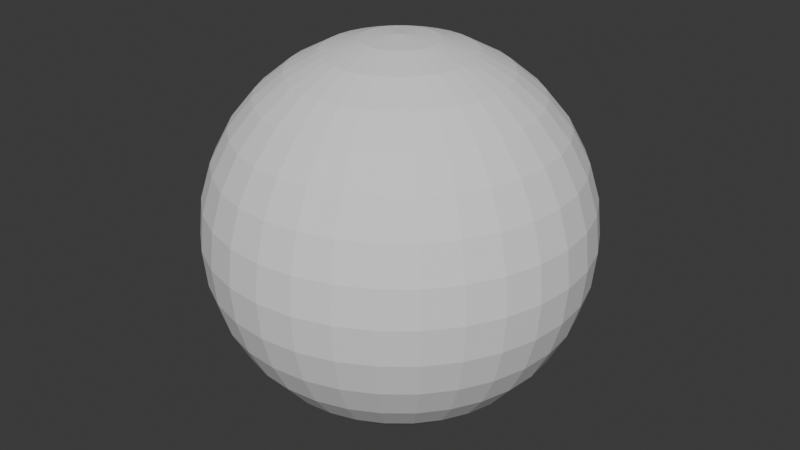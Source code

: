 # Source: sphere.blend  (saved by Blender 5.1.30; exported with 4.5.12 LTS)
import bpy
from mathutils import Matrix  # noqa: F401  (used for matrix-valued properties, if any)

bpy.ops.wm.read_factory_settings(use_empty=True)
scene = bpy.context.scene
scene.name = 'Scene'

# ---- collections
col_collection = bpy.data.collections.new('Collection'); scene.collection.children.link(col_collection)

# ---- world
world_world = bpy.data.worlds.new('World'); scene.world = world_world
world_world.use_nodes = True; world_world.node_tree.nodes.clear()
_N = world_world.node_tree.nodes; _L = world_world.node_tree.links
n0 = _N.new('ShaderNodeOutputWorld'); n0.name = 'World Output'; n0.location = (200, 100)
n1 = _N.new('ShaderNodeBackground'); n1.name = 'Background'; n1.location = (-200, 100)
n1.inputs[0].default_value = (0.05088, 0.05088, 0.05088, 1.0)
_L.new(n1.outputs[0], n0.inputs[0])
n0.is_active_output = True
world_world.color = (0.05088, 0.05088, 0.05088)
world_world.sun_shadow_jitter_overblur = 0.0

# ---- meshes
me_sphere = bpy.data.meshes.new('Sphere')
me_sphere.from_pydata([(0.0, 0.0, 1.0), (0.0, 0.5556, 0.8315), (0.0, 0.8315, 0.5556), (0.0, 0.9808, 0.1951), (0.0, 1.0, 0.0), (0.0, 0.9808, -0.1951), (0.0, 0.8315, -0.5556), (0.0, 0.0, -1.0), (0.03806, 0.1913, 0.9808), (0.07466, 0.3753, 0.9239), (0.1084, 0.5449, 0.8315), (0.1379, 0.6935, 0.7071), (0.1622, 0.8155, 0.5556), (0.1802, 0.9061, 0.3827), (0.1913, 0.9619, 0.1951), (0.1951, 0.9808, 0.0), (0.1913, 0.9619, -0.1951), (0.1802, 0.9061, -0.3827), (0.1622, 0.8155, -0.5556), (0.1379, 0.6935, -0.7071), (0.1084, 0.5449, -0.8315), (0.07466, 0.3753, -0.9239), (0.03806, 0.1913, -0.9808), (0.07466, 0.1802, 0.9808), (0.1464, 0.3536, 0.9239), (0.2126, 0.5133, 0.8315), (0.2706, 0.6533, 0.7071), (0.3182, 0.7682, 0.5556), (0.3536, 0.8536, 0.3827), (0.3753, 0.9061, 0.1951), (0.3827, 0.9239, 0.0), (0.3753, 0.9061, -0.1951), (0.3536, 0.8536, -0.3827), (0.3182, 0.7682, -0.5556), (0.2706, 0.6533, -0.7071), (0.2126, 0.5133, -0.8315), (0.1464, 0.3536, -0.9239), (0.07466, 0.1802, -0.9808), (0.1084, 0.1622, 0.9808), (0.2126, 0.3182, 0.9239), (0.3087, 0.4619, 0.8315), (0.3928, 0.5879, 0.7071), (0.4619, 0.6913, 0.5556), (0.5133, 0.7682, 0.3827), (0.5449, 0.8155, 0.1951), (0.5556, 0.8315, 0.0), (0.5449, 0.8155, -0.1951), (0.5133, 0.7682, -0.3827), (0.4619, 0.6913, -0.5556), (0.3928, 0.5879, -0.7071), (0.3087, 0.4619, -0.8315), (0.2126, 0.3182, -0.9239), (0.1084, 0.1622, -0.9808), (0.1379, 0.1379, 0.9808), (0.2706, 0.2706, 0.9239), (0.3928, 0.3928, 0.8315), (0.5, 0.5, 0.7071), (0.5879, 0.5879, 0.5556), (0.6533, 0.6533, 0.3827), (0.6935, 0.6935, 0.1951), (0.7071, 0.7071, 0.0), (0.6935, 0.6935, -0.1951), (0.6533, 0.6533, -0.3827), (0.5879, 0.5879, -0.5556), (0.5, 0.5, -0.7071), (0.3928, 0.3928, -0.8315), (0.2706, 0.2706, -0.9239), (0.1379, 0.1379, -0.9808), (0.1622, 0.1084, 0.9808), (0.3182, 0.2126, 0.9239), (0.4619, 0.3087, 0.8315), (0.5879, 0.3928, 0.7071), (0.6913, 0.4619, 0.5556), (0.7682, 0.5133, 0.3827), (0.8155, 0.5449, 0.1951), (0.8315, 0.5556, 0.0), (0.8155, 0.5449, -0.1951), (0.7682, 0.5133, -0.3827), (0.6913, 0.4619, -0.5556), (0.5879, 0.3928, -0.7071), (0.4619, 0.3087, -0.8315), (0.3182, 0.2126, -0.9239), (0.1622, 0.1084, -0.9808), (0.1802, 0.07466, 0.9808), (0.3536, 0.1464, 0.9239), (0.5133, 0.2126, 0.8315), (0.6533, 0.2706, 0.7071), (0.7682, 0.3182, 0.5556), (0.8536, 0.3536, 0.3827), (0.9061, 0.3753, 0.1951), (0.9239, 0.3827, 0.0), (0.9061, 0.3753, -0.1951), (0.8536, 0.3536, -0.3827), (0.7682, 0.3182, -0.5556), (0.6533, 0.2706, -0.7071), (0.5133, 0.2126, -0.8315), (0.3536, 0.1464, -0.9239), (0.1802, 0.07466, -0.9808), (0.1913, 0.03806, 0.9808), (0.3753, 0.07466, 0.9239), (0.5449, 0.1084, 0.8315), (0.6935, 0.1379, 0.7071), (0.8155, 0.1622, 0.5556), (0.9061, 0.1802, 0.3827), (0.9619, 0.1913, 0.1951), (0.9808, 0.1951, 0.0), (0.9619, 0.1913, -0.1951), (0.9061, 0.1802, -0.3827), (0.8155, 0.1622, -0.5556), (0.6935, 0.1379, -0.7071), (0.5449, 0.1084, -0.8315), (0.3753, 0.07466, -0.9239), (0.1913, 0.03806, -0.9808), (0.1951, -1.118e-08, 0.9808), (0.3827, -2.235e-08, 0.9239), (0.5556, -5.215e-08, 0.8315), (0.7071, 1.49e-08, 0.7071), (0.8315, -8.941e-08, 0.5556), (0.9239, 4.47e-08, 0.3827), (0.9808, -8.941e-08, 0.1951), (1.0, -1.639e-07, 0.0), (0.9808, -8.941e-08, -0.1951), (0.9239, 4.47e-08, -0.3827), (0.8315, -8.941e-08, -0.5556), (0.7071, 1.49e-08, -0.7071), (0.5556, -5.215e-08, -0.8315), (0.3827, -2.235e-08, -0.9239), (0.1951, -1.118e-08, -0.9808), (0.1913, -0.03806, 0.9808), (0.3753, -0.07466, 0.9239), (0.5449, -0.1084, 0.8315), (0.6935, -0.1379, 0.7071), (0.8155, -0.1622, 0.5556), (0.9061, -0.1802, 0.3827), (0.9619, -0.1913, 0.1951), (0.9808, -0.1951, 0.0), (0.9619, -0.1913, -0.1951), (0.9061, -0.1802, -0.3827), (0.8155, -0.1622, -0.5556), (0.6935, -0.1379, -0.7071), (0.5449, -0.1084, -0.8315), (0.3753, -0.07466, -0.9239), (0.1913, -0.03806, -0.9808), (0.1802, -0.07466, 0.9808), (0.3536, -0.1464, 0.9239), (0.5133, -0.2126, 0.8315), (0.6533, -0.2706, 0.7071), (0.7682, -0.3182, 0.5556), (0.8536, -0.3536, 0.3827), (0.9061, -0.3753, 0.1951), (0.9239, -0.3827, 0.0), (0.9061, -0.3753, -0.1951), (0.8536, -0.3536, -0.3827), (0.7682, -0.3182, -0.5556), (0.6533, -0.2706, -0.7071), (0.5133, -0.2126, -0.8315), (0.3536, -0.1464, -0.9239), (0.1802, -0.07466, -0.9808), (0.1622, -0.1084, 0.9808), (0.3182, -0.2126, 0.9239), (0.4619, -0.3087, 0.8315), (0.5879, -0.3928, 0.7071), (0.6913, -0.4619, 0.5556), (0.7682, -0.5133, 0.3827), (0.8155, -0.5449, 0.1951), (0.8315, -0.5556, 0.0), (0.8155, -0.5449, -0.1951), (0.7682, -0.5133, -0.3827), (0.6913, -0.4619, -0.5556), (0.5879, -0.3928, -0.7071), (0.4619, -0.3087, -0.8315), (0.3182, -0.2126, -0.9239), (0.1622, -0.1084, -0.9808), (0.1379, -0.1379, 0.9808), (0.2706, -0.2706, 0.9239), (0.3928, -0.3928, 0.8315), (0.5, -0.5, 0.7071), (0.5879, -0.5879, 0.5556), (0.6533, -0.6533, 0.3827), (0.6935, -0.6935, 0.1951), (0.7071, -0.7071, 0.0), (0.6935, -0.6935, -0.1951), (0.6533, -0.6533, -0.3827), (0.5879, -0.5879, -0.5556), (0.5, -0.5, -0.7071), (0.3928, -0.3928, -0.8315), (0.2706, -0.2706, -0.9239), (0.1379, -0.1379, -0.9808), (0.1084, -0.1622, 0.9808), (0.2126, -0.3182, 0.9239), (0.3087, -0.4619, 0.8315), (0.3928, -0.5879, 0.7071), (0.4619, -0.6913, 0.5556), (0.5133, -0.7682, 0.3827), (0.5449, -0.8155, 0.1951), (0.5556, -0.8315, 0.0), (0.5449, -0.8155, -0.1951), (0.5133, -0.7682, -0.3827), (0.4619, -0.6913, -0.5556), (0.3928, -0.5879, -0.7071), (0.3087, -0.4619, -0.8315), (0.2126, -0.3182, -0.9239), (0.1084, -0.1622, -0.9808), (0.07466, -0.1802, 0.9808), (0.1464, -0.3536, 0.9239), (0.2126, -0.5133, 0.8315), (0.2706, -0.6533, 0.7071), (0.3182, -0.7682, 0.5556), (0.3536, -0.8536, 0.3827), (0.3753, -0.9061, 0.1951), (0.3827, -0.9239, 0.0), (0.3753, -0.9061, -0.1951), (0.3536, -0.8536, -0.3827), (0.3182, -0.7682, -0.5556), (0.2706, -0.6533, -0.7071), (0.2126, -0.5133, -0.8315), (0.1464, -0.3536, -0.9239), (0.07466, -0.1802, -0.9808), (0.03806, -0.1913, 0.9808), (0.07466, -0.3753, 0.9239), (0.1084, -0.5449, 0.8315), (0.1379, -0.6935, 0.7071), (0.1622, -0.8155, 0.5556), (0.1802, -0.9061, 0.3827), (0.1913, -0.9619, 0.1951), (0.1951, -0.9808, 0.0), (0.1913, -0.9619, -0.1951), (0.1802, -0.9061, -0.3827), (0.1622, -0.8155, -0.5556), (0.1379, -0.6935, -0.7071), (0.1084, -0.5449, -0.8315), (0.07466, -0.3753, -0.9239), (0.03806, -0.1913, -0.9808), (-7.451e-09, -0.1951, 0.9808), (-5.215e-08, -0.3827, 0.9239), (-9.686e-08, -0.5556, 0.8315), (-1.49e-08, -0.7071, 0.7071), (-1.043e-07, -0.8315, 0.5556), (2.98e-08, -0.9239, 0.3827), (-1.341e-07, -0.9808, 0.1951), (-3.278e-07, -1.0, 0.0), (-1.341e-07, -0.9808, -0.1951), (2.98e-08, -0.9239, -0.3827), (-1.043e-07, -0.8315, -0.5556), (-1.49e-08, -0.7071, -0.7071), (-9.686e-08, -0.5556, -0.8315), (-5.215e-08, -0.3827, -0.9239), (-7.451e-09, -0.1951, -0.9808), (-0.03806, -0.1913, 0.9808), (-0.07466, -0.3753, 0.9239), (-0.1084, -0.5449, 0.8315), (-0.1379, -0.6935, 0.7071), (-0.1622, -0.8155, 0.5556), (-0.1802, -0.9061, 0.3827), (-0.1913, -0.9619, 0.1951), (-0.1951, -0.9808, 0.0), (-0.1913, -0.9619, -0.1951), (-0.1802, -0.9061, -0.3827), (-0.1622, -0.8155, -0.5556), (-0.1379, -0.6935, -0.7071), (-0.1084, -0.5449, -0.8315), (-0.07466, -0.3753, -0.9239), (-0.03806, -0.1913, -0.9808), (-0.07466, -0.1802, 0.9808), (-0.1464, -0.3536, 0.9239), (-0.2126, -0.5133, 0.8315), (-0.2706, -0.6533, 0.7071), (-0.3182, -0.7682, 0.5556), (-0.3536, -0.8536, 0.3827), (-0.3753, -0.9061, 0.1951), (-0.3827, -0.9239, 0.0), (-0.3753, -0.9061, -0.1951), (-0.3536, -0.8536, -0.3827), (-0.3182, -0.7682, -0.5556), (-0.2706, -0.6533, -0.7071), (-0.2126, -0.5133, -0.8315), (-0.1464, -0.3536, -0.9239), (-0.07466, -0.1802, -0.9808), (-0.1084, -0.1622, 0.9808), (-0.2126, -0.3182, 0.9239), (-0.3087, -0.4619, 0.8315), (-0.3928, -0.5879, 0.7071), (-0.4619, -0.6913, 0.5556), (-0.5133, -0.7682, 0.3827), (-0.5449, -0.8155, 0.1951), (-0.5556, -0.8315, 0.0), (-0.5449, -0.8155, -0.1951), (-0.5133, -0.7682, -0.3827), (-0.4619, -0.6913, -0.5556), (-0.3928, -0.5879, -0.7071), (-0.3087, -0.4619, -0.8315), (-0.2126, -0.3182, -0.9239), (-0.1084, -0.1622, -0.9808), (-0.1379, -0.1379, 0.9808), (-0.2706, -0.2706, 0.9239), (-0.3928, -0.3928, 0.8315), (-0.5, -0.5, 0.7071), (-0.5879, -0.5879, 0.5556), (-0.6533, -0.6533, 0.3827), (-0.6935, -0.6935, 0.1951), (-0.7071, -0.7071, 0.0), (-0.6935, -0.6935, -0.1951), (-0.6533, -0.6533, -0.3827), (-0.5879, -0.5879, -0.5556), (-0.5, -0.5, -0.7071), (-0.3928, -0.3928, -0.8315), (-0.2706, -0.2706, -0.9239), (-0.1379, -0.1379, -0.9808), (-0.1622, -0.1084, 0.9808), (-0.3182, -0.2126, 0.9239), (-0.4619, -0.3087, 0.8315), (-0.5879, -0.3928, 0.7071), (-0.6913, -0.4619, 0.5556), (-0.7682, -0.5133, 0.3827), (-0.8155, -0.5449, 0.1951), (-0.8315, -0.5556, 0.0), (-0.8155, -0.5449, -0.1951), (-0.7682, -0.5133, -0.3827), (-0.6913, -0.4619, -0.5556), (-0.5879, -0.3928, -0.7071), (-0.4619, -0.3087, -0.8315), (-0.3182, -0.2126, -0.9239), (-0.1622, -0.1084, -0.9808), (-0.1802, -0.07466, 0.9808), (-0.3536, -0.1464, 0.9239), (-0.5133, -0.2126, 0.8315), (-0.6533, -0.2706, 0.7071), (-0.7682, -0.3182, 0.5556), (-0.8536, -0.3536, 0.3827), (-0.9061, -0.3753, 0.1951), (-0.9239, -0.3827, 0.0), (-0.9061, -0.3753, -0.1951), (-0.8536, -0.3536, -0.3827), (-0.7682, -0.3182, -0.5556), (-0.6533, -0.2706, -0.7071), (-0.5133, -0.2126, -0.8315), (-0.3536, -0.1464, -0.9239), (-0.1802, -0.07466, -0.9808), (-0.1913, -0.03806, 0.9808), (-0.3753, -0.07466, 0.9239), (-0.5449, -0.1084, 0.8315), (-0.6935, -0.1379, 0.7071), (-0.8155, -0.1622, 0.5556), (-0.9061, -0.1802, 0.3827), (-0.9619, -0.1913, 0.1951), (-0.9808, -0.1951, 0.0), (-0.9619, -0.1913, -0.1951), (-0.9061, -0.1802, -0.3827), (-0.8155, -0.1622, -0.5556), (-0.6935, -0.1379, -0.7071), (-0.5449, -0.1084, -0.8315), (-0.3753, -0.07466, -0.9239), (-0.1913, -0.03806, -0.9808), (-0.1951, 1.863e-08, 0.9808), (-0.3827, 5.215e-08, 0.9239), (-0.5556, 1.49e-07, 0.8315), (-0.7071, 2.98e-08, 0.7071), (-0.8315, 1.639e-07, 0.5556), (-0.9239, 1.49e-08, 0.3827), (-0.9808, 2.682e-07, 0.1951), (-1.0, 4.47e-07, 0.0), (-0.9808, 2.682e-07, -0.1951), (-0.9239, 1.49e-08, -0.3827), (-0.8315, 1.639e-07, -0.5556), (-0.7071, 2.98e-08, -0.7071), (-0.5556, 1.49e-07, -0.8315), (-0.3827, 5.215e-08, -0.9239), (-0.1951, 1.863e-08, -0.9808), (-0.1913, 0.03806, 0.9808), (-0.3753, 0.07466, 0.9239), (-0.5449, 0.1084, 0.8315), (-0.6935, 0.1379, 0.7071), (-0.8155, 0.1622, 0.5556), (-0.9061, 0.1802, 0.3827), (-0.9619, 0.1913, 0.1951), (-0.9808, 0.1951, 0.0), (-0.9619, 0.1913, -0.1951), (-0.9061, 0.1802, -0.3827), (-0.8155, 0.1622, -0.5556), (-0.6935, 0.1379, -0.7071), (-0.5449, 0.1084, -0.8315), (-0.3753, 0.07466, -0.9239), (-0.1913, 0.03806, -0.9808), (-0.1802, 0.07466, 0.9808), (-0.3536, 0.1464, 0.9239), (-0.5133, 0.2126, 0.8315), (-0.6533, 0.2706, 0.7071), (-0.7682, 0.3182, 0.5556), (-0.8536, 0.3536, 0.3827), (-0.9061, 0.3753, 0.1951), (-0.9239, 0.3827, 0.0), (-0.9061, 0.3753, -0.1951), (-0.8536, 0.3536, -0.3827), (-0.7682, 0.3182, -0.5556), (-0.6533, 0.2706, -0.7071), (-0.5133, 0.2126, -0.8315), (-0.3536, 0.1464, -0.9239), (-0.1802, 0.07466, -0.9808), (-0.1622, 0.1084, 0.9808), (-0.3182, 0.2126, 0.9239), (-0.4619, 0.3087, 0.8315), (-0.5879, 0.3928, 0.7071), (-0.6913, 0.4619, 0.5556), (-0.7682, 0.5133, 0.3827), (-0.8155, 0.5449, 0.1951), (-0.8315, 0.5556, 0.0), (-0.8155, 0.5449, -0.1951), (-0.7682, 0.5133, -0.3827), (-0.6913, 0.4619, -0.5556), (-0.5879, 0.3928, -0.7071), (-0.4619, 0.3087, -0.8315), (-0.3182, 0.2126, -0.9239), (-0.1622, 0.1084, -0.9808), (-0.1379, 0.1379, 0.9808), (-0.2706, 0.2706, 0.9239), (-0.3928, 0.3928, 0.8315), (-0.5, 0.5, 0.7071), (-0.5879, 0.5879, 0.5556), (-0.6533, 0.6533, 0.3827), (-0.6935, 0.6935, 0.1951), (-0.7071, 0.7071, 0.0), (-0.6935, 0.6935, -0.1951), (-0.6533, 0.6533, -0.3827), (-0.5879, 0.5879, -0.5556), (-0.5, 0.5, -0.7071), (-0.3928, 0.3928, -0.8315), (-0.2706, 0.2706, -0.9239), (-0.1379, 0.1379, -0.9808), (-0.1084, 0.1622, 0.9808), (-0.2126, 0.3182, 0.9239), (-0.3087, 0.4619, 0.8315), (-0.3928, 0.5879, 0.7071), (-0.4619, 0.6913, 0.5556), (-0.5133, 0.7682, 0.3827), (-0.5449, 0.8155, 0.1951), (-0.5556, 0.8315, 0.0), (-0.5449, 0.8155, -0.1951), (-0.5133, 0.7682, -0.3827), (-0.4619, 0.6913, -0.5556), (-0.3928, 0.5879, -0.7071), (-0.3087, 0.4619, -0.8315), (-0.2126, 0.3182, -0.9239), (-0.1084, 0.1622, -0.9808), (-0.07466, 0.1802, 0.9808), (-0.1464, 0.3536, 0.9239), (-0.2126, 0.5133, 0.8315), (-0.2706, 0.6533, 0.7071), (-0.3182, 0.7682, 0.5556), (-0.3536, 0.8536, 0.3827), (-0.3753, 0.9061, 0.1951), (-0.3827, 0.9239, 0.0), (-0.3753, 0.9061, -0.1951), (-0.3536, 0.8536, -0.3827), (-0.3182, 0.7682, -0.5556), (-0.2706, 0.6533, -0.7071), (-0.2126, 0.5133, -0.8315), (-0.1464, 0.3536, -0.9239), (-0.07466, 0.1802, -0.9808), (-0.03806, 0.1913, 0.9808), (-0.07466, 0.3753, 0.9239), (-0.1084, 0.5449, 0.8315), (-0.1379, 0.6935, 0.7071), (-0.1622, 0.8155, 0.5556), (-0.1802, 0.9061, 0.3827), (-0.1913, 0.9619, 0.1951), (-0.1951, 0.9808, 0.0), (-0.1913, 0.9619, -0.1951), (-0.1802, 0.9061, -0.3827), (-0.1622, 0.8155, -0.5556), (-0.1379, 0.6935, -0.7071), (-0.1084, 0.5449, -0.8315), (-0.07466, 0.3753, -0.9239), (-0.03806, 0.1913, -0.9808), (1.49e-08, 0.1951, 0.9808), (6.706e-08, 0.3827, 0.9239), (8.941e-08, 0.7071, 0.7071), (5.96e-08, 0.9239, 0.3827), (5.96e-08, 0.9239, -0.3827), (8.941e-08, 0.7071, -0.7071), (2.161e-07, 0.5556, -0.8315), (6.706e-08, 0.3827, -0.9239), (1.49e-08, 0.1951, -0.9808)], [], [(5, 4, 15, 16), (474, 473, 8, 9), (477, 5, 16, 17), (1, 474, 9, 10), (6, 477, 17, 18), (475, 1, 10, 11), (478, 6, 18, 19), (2, 475, 11, 12), (479, 478, 19, 20), (476, 2, 12, 13), (480, 479, 20, 21), (3, 476, 13, 14), (481, 480, 21, 22), (4, 3, 14, 15), (473, 0, 8), (7, 481, 22), (15, 14, 29, 30), (8, 0, 23), (7, 22, 37), (16, 15, 30, 31), (9, 8, 23, 24), (17, 16, 31, 32), (10, 9, 24, 25), (18, 17, 32, 33), (11, 10, 25, 26), (19, 18, 33, 34), (12, 11, 26, 27), (20, 19, 34, 35), (13, 12, 27, 28), (21, 20, 35, 36), (14, 13, 28, 29), (22, 21, 36, 37), (34, 33, 48, 49), (27, 26, 41, 42), (35, 34, 49, 50), (28, 27, 42, 43), (36, 35, 50, 51), (29, 28, 43, 44), (37, 36, 51, 52), (30, 29, 44, 45), (23, 0, 38), (7, 37, 52), (31, 30, 45, 46), (24, 23, 38, 39), (32, 31, 46, 47), (25, 24, 39, 40), (33, 32, 47, 48), (26, 25, 40, 41), (38, 0, 53), (7, 52, 67), (46, 45, 60, 61), (39, 38, 53, 54), (47, 46, 61, 62), (40, 39, 54, 55), (48, 47, 62, 63), (41, 40, 55, 56), (49, 48, 63, 64), (42, 41, 56, 57), (50, 49, 64, 65), (43, 42, 57, 58), (51, 50, 65, 66), (44, 43, 58, 59), (52, 51, 66, 67), (45, 44, 59, 60), (57, 56, 71, 72), (65, 64, 79, 80), (58, 57, 72, 73), (66, 65, 80, 81), (59, 58, 73, 74), (67, 66, 81, 82), (60, 59, 74, 75), (53, 0, 68), (7, 67, 82), (61, 60, 75, 76), (54, 53, 68, 69), (62, 61, 76, 77), (55, 54, 69, 70), (63, 62, 77, 78), (56, 55, 70, 71), (64, 63, 78, 79), (76, 75, 90, 91), (69, 68, 83, 84), (77, 76, 91, 92), (70, 69, 84, 85), (78, 77, 92, 93), (71, 70, 85, 86), (79, 78, 93, 94), (72, 71, 86, 87), (80, 79, 94, 95), (73, 72, 87, 88), (81, 80, 95, 96), (74, 73, 88, 89), (82, 81, 96, 97), (75, 74, 89, 90), (68, 0, 83), (7, 82, 97), (95, 94, 109, 110), (88, 87, 102, 103), (96, 95, 110, 111), (89, 88, 103, 104), (97, 96, 111, 112), (90, 89, 104, 105), (83, 0, 98), (7, 97, 112), (91, 90, 105, 106), (84, 83, 98, 99), (92, 91, 106, 107), (85, 84, 99, 100), (93, 92, 107, 108), (86, 85, 100, 101), (94, 93, 108, 109), (87, 86, 101, 102), (107, 106, 121, 122), (100, 99, 114, 115), (108, 107, 122, 123), (101, 100, 115, 116), (109, 108, 123, 124), (102, 101, 116, 117), (110, 109, 124, 125), (103, 102, 117, 118), (111, 110, 125, 126), (104, 103, 118, 119), (112, 111, 126, 127), (105, 104, 119, 120), (98, 0, 113), (7, 112, 127), (106, 105, 120, 121), (99, 98, 113, 114), (126, 125, 140, 141), (119, 118, 133, 134), (127, 126, 141, 142), (120, 119, 134, 135), (113, 0, 128), (7, 127, 142), (121, 120, 135, 136), (114, 113, 128, 129), (122, 121, 136, 137), (115, 114, 129, 130), (123, 122, 137, 138), (116, 115, 130, 131), (124, 123, 138, 139), (117, 116, 131, 132), (125, 124, 139, 140), (118, 117, 132, 133), (130, 129, 144, 145), (138, 137, 152, 153), (131, 130, 145, 146), (139, 138, 153, 154), (132, 131, 146, 147), (140, 139, 154, 155), (133, 132, 147, 148), (141, 140, 155, 156), (134, 133, 148, 149), (142, 141, 156, 157), (135, 134, 149, 150), (128, 0, 143), (7, 142, 157), (136, 135, 150, 151), (129, 128, 143, 144), (137, 136, 151, 152), (149, 148, 163, 164), (157, 156, 171, 172), (150, 149, 164, 165), (143, 0, 158), (7, 157, 172), (151, 150, 165, 166), (144, 143, 158, 159), (152, 151, 166, 167), (145, 144, 159, 160), (153, 152, 167, 168), (146, 145, 160, 161), (154, 153, 168, 169), (147, 146, 161, 162), (155, 154, 169, 170), (148, 147, 162, 163), (156, 155, 170, 171), (168, 167, 182, 183), (161, 160, 175, 176), (169, 168, 183, 184), (162, 161, 176, 177), (170, 169, 184, 185), (163, 162, 177, 178), (171, 170, 185, 186), (164, 163, 178, 179), (172, 171, 186, 187), (165, 164, 179, 180), (158, 0, 173), (7, 172, 187), (166, 165, 180, 181), (159, 158, 173, 174), (167, 166, 181, 182), (160, 159, 174, 175), (187, 186, 201, 202), (180, 179, 194, 195), (173, 0, 188), (7, 187, 202), (181, 180, 195, 196), (174, 173, 188, 189), (182, 181, 196, 197), (175, 174, 189, 190), (183, 182, 197, 198), (176, 175, 190, 191), (184, 183, 198, 199), (177, 176, 191, 192), (185, 184, 199, 200), (178, 177, 192, 193), (186, 185, 200, 201), (179, 178, 193, 194), (191, 190, 205, 206), (199, 198, 213, 214), (192, 191, 206, 207), (200, 199, 214, 215), (193, 192, 207, 208), (201, 200, 215, 216), (194, 193, 208, 209), (202, 201, 216, 217), (195, 194, 209, 210), (188, 0, 203), (7, 202, 217), (196, 195, 210, 211), (189, 188, 203, 204), (197, 196, 211, 212), (190, 189, 204, 205), (198, 197, 212, 213), (210, 209, 224, 225), (203, 0, 218), (7, 217, 232), (211, 210, 225, 226), (204, 203, 218, 219), (212, 211, 226, 227), (205, 204, 219, 220), (213, 212, 227, 228), (206, 205, 220, 221), (214, 213, 228, 229), (207, 206, 221, 222), (215, 214, 229, 230), (208, 207, 222, 223), (216, 215, 230, 231), (209, 208, 223, 224), (217, 216, 231, 232), (229, 228, 243, 244), (222, 221, 236, 237), (230, 229, 244, 245), (223, 222, 237, 238), (231, 230, 245, 246), (224, 223, 238, 239), (232, 231, 246, 247), (225, 224, 239, 240), (218, 0, 233), (7, 232, 247), (226, 225, 240, 241), (219, 218, 233, 234), (227, 226, 241, 242), (220, 219, 234, 235), (228, 227, 242, 243), (221, 220, 235, 236), (7, 247, 262), (241, 240, 255, 256), (234, 233, 248, 249), (242, 241, 256, 257), (235, 234, 249, 250), (243, 242, 257, 258), (236, 235, 250, 251), (244, 243, 258, 259), (237, 236, 251, 252), (245, 244, 259, 260), (238, 237, 252, 253), (246, 245, 260, 261), (239, 238, 253, 254), (247, 246, 261, 262), (240, 239, 254, 255), (233, 0, 248), (260, 259, 274, 275), (253, 252, 267, 268), (261, 260, 275, 276), (254, 253, 268, 269), (262, 261, 276, 277), (255, 254, 269, 270), (248, 0, 263), (7, 262, 277), (256, 255, 270, 271), (249, 248, 263, 264), (257, 256, 271, 272), (250, 249, 264, 265), (258, 257, 272, 273), (251, 250, 265, 266), (259, 258, 273, 274), (252, 251, 266, 267), (264, 263, 278, 279), (272, 271, 286, 287), (265, 264, 279, 280), (273, 272, 287, 288), (266, 265, 280, 281), (274, 273, 288, 289), (267, 266, 281, 282), (275, 274, 289, 290), (268, 267, 282, 283), (276, 275, 290, 291), (269, 268, 283, 284), (277, 276, 291, 292), (270, 269, 284, 285), (263, 0, 278), (7, 277, 292), (271, 270, 285, 286), (283, 282, 297, 298), (291, 290, 305, 306), (284, 283, 298, 299), (292, 291, 306, 307), (285, 284, 299, 300), (278, 0, 293), (7, 292, 307), (286, 285, 300, 301), (279, 278, 293, 294), (287, 286, 301, 302), (280, 279, 294, 295), (288, 287, 302, 303), (281, 280, 295, 296), (289, 288, 303, 304), (282, 281, 296, 297), (290, 289, 304, 305), (302, 301, 316, 317), (295, 294, 309, 310), (303, 302, 317, 318), (296, 295, 310, 311), (304, 303, 318, 319), (297, 296, 311, 312), (305, 304, 319, 320), (298, 297, 312, 313), (306, 305, 320, 321), (299, 298, 313, 314), (307, 306, 321, 322), (300, 299, 314, 315), (293, 0, 308), (7, 307, 322), (301, 300, 315, 316), (294, 293, 308, 309), (321, 320, 335, 336), (314, 313, 328, 329), (322, 321, 336, 337), (315, 314, 329, 330), (308, 0, 323), (7, 322, 337), (316, 315, 330, 331), (309, 308, 323, 324), (317, 316, 331, 332), (310, 309, 324, 325), (318, 317, 332, 333), (311, 310, 325, 326), (319, 318, 333, 334), (312, 311, 326, 327), (320, 319, 334, 335), (313, 312, 327, 328), (325, 324, 339, 340), (333, 332, 347, 348), (326, 325, 340, 341), (334, 333, 348, 349), (327, 326, 341, 342), (335, 334, 349, 350), (328, 327, 342, 343), (336, 335, 350, 351), (329, 328, 343, 344), (337, 336, 351, 352), (330, 329, 344, 345), (323, 0, 338), (7, 337, 352), (331, 330, 345, 346), (324, 323, 338, 339), (332, 331, 346, 347), (344, 343, 358, 359), (352, 351, 366, 367), (345, 344, 359, 360), (338, 0, 353), (7, 352, 367), (346, 345, 360, 361), (339, 338, 353, 354), (347, 346, 361, 362), (340, 339, 354, 355), (348, 347, 362, 363), (341, 340, 355, 356), (349, 348, 363, 364), (342, 341, 356, 357), (350, 349, 364, 365), (343, 342, 357, 358), (351, 350, 365, 366), (363, 362, 377, 378), (356, 355, 370, 371), (364, 363, 378, 379), (357, 356, 371, 372), (365, 364, 379, 380), (358, 357, 372, 373), (366, 365, 380, 381), (359, 358, 373, 374), (367, 366, 381, 382), (360, 359, 374, 375), (353, 0, 368), (7, 367, 382), (361, 360, 375, 376), (354, 353, 368, 369), (362, 361, 376, 377), (355, 354, 369, 370), (382, 381, 396, 397), (375, 374, 389, 390), (368, 0, 383), (7, 382, 397), (376, 375, 390, 391), (369, 368, 383, 384), (377, 376, 391, 392), (370, 369, 384, 385), (378, 377, 392, 393), (371, 370, 385, 386), (379, 378, 393, 394), (372, 371, 386, 387), (380, 379, 394, 395), (373, 372, 387, 388), (381, 380, 395, 396), (374, 373, 388, 389), (394, 393, 408, 409), (387, 386, 401, 402), (395, 394, 409, 410), (388, 387, 402, 403), (396, 395, 410, 411), (389, 388, 403, 404), (397, 396, 411, 412), (390, 389, 404, 405), (383, 0, 398), (7, 397, 412), (391, 390, 405, 406), (384, 383, 398, 399), (392, 391, 406, 407), (385, 384, 399, 400), (393, 392, 407, 408), (386, 385, 400, 401), (398, 0, 413), (7, 412, 427), (406, 405, 420, 421), (399, 398, 413, 414), (407, 406, 421, 422), (400, 399, 414, 415), (408, 407, 422, 423), (401, 400, 415, 416), (409, 408, 423, 424), (402, 401, 416, 417), (410, 409, 424, 425), (403, 402, 417, 418), (411, 410, 425, 426), (404, 403, 418, 419), (412, 411, 426, 427), (405, 404, 419, 420), (417, 416, 431, 432), (425, 424, 439, 440), (418, 417, 432, 433), (426, 425, 440, 441), (419, 418, 433, 434), (427, 426, 441, 442), (420, 419, 434, 435), (413, 0, 428), (7, 427, 442), (421, 420, 435, 436), (414, 413, 428, 429), (422, 421, 436, 437), (415, 414, 429, 430), (423, 422, 437, 438), (416, 415, 430, 431), (424, 423, 438, 439), (436, 435, 450, 451), (429, 428, 443, 444), (437, 436, 451, 452), (430, 429, 444, 445), (438, 437, 452, 453), (431, 430, 445, 446), (439, 438, 453, 454), (432, 431, 446, 447), (440, 439, 454, 455), (433, 432, 447, 448), (441, 440, 455, 456), (434, 433, 448, 449), (442, 441, 456, 457), (435, 434, 449, 450), (428, 0, 443), (7, 442, 457), (455, 454, 469, 470), (448, 447, 462, 463), (456, 455, 470, 471), (449, 448, 463, 464), (457, 456, 471, 472), (450, 449, 464, 465), (443, 0, 458), (7, 457, 472), (451, 450, 465, 466), (444, 443, 458, 459), (452, 451, 466, 467), (445, 444, 459, 460), (453, 452, 467, 468), (446, 445, 460, 461), (454, 453, 468, 469), (447, 446, 461, 462), (459, 458, 473, 474), (467, 466, 5, 477), (460, 459, 474, 1), (468, 467, 477, 6), (461, 460, 1, 475), (469, 468, 6, 478), (462, 461, 475, 2), (470, 469, 478, 479), (463, 462, 2, 476), (471, 470, 479, 480), (464, 463, 476, 3), (472, 471, 480, 481), (465, 464, 3, 4), (458, 0, 473), (7, 472, 481), (466, 465, 4, 5)])
_uv = me_sphere.uv_layers.new(name='UVMap')
_uv.uv.foreach_set('vector', [0.8228, 0.5006, 0.8099, 0.5576, 0.7814, 0.531, 0.795, 0.4747, 0.6445, 0.8535, 0.5721, 0.8663, 0.5708, 0.8542, 0.6331, 0.8322, 0.8357, 0.4436, 0.8228, 0.5006, 0.795, 0.4747, 0.809, 0.4186, 0.6987, 0.82, 0.6445, 0.8535, 0.6331, 0.8322, 0.6783, 0.7942, 0.8494, 0.387, 0.8357, 0.4436, 0.809, 0.4186, 0.8244, 0.3632, 0.7354, 0.775, 0.6987, 0.82, 0.6783, 0.7942, 0.71, 0.7475, 0.8651, 0.3313, 0.8494, 0.387, 0.8244, 0.3632, 0.8425, 0.3091, 0.7611, 0.724, 0.7354, 0.775, 0.71, 0.7475, 0.7333, 0.6962, 0.8843, 0.2772, 0.8651, 0.3313, 0.8425, 0.3091, 0.8652, 0.2575, 0.7804, 0.67, 0.7611, 0.724, 0.7333, 0.6962, 0.7517, 0.6423, 0.9098, 0.2261, 0.8843, 0.2772, 0.8652, 0.2575, 0.8958, 0.2102, 0.7962, 0.6143, 0.7804, 0.67, 0.7517, 0.6423, 0.7673, 0.587, 0.9462, 0.1809, 0.9098, 0.2261, 0.8958, 0.2102, 0.9394, 0.1711, 0.8099, 0.5576, 0.7962, 0.6143, 0.7673, 0.587, 0.7814, 0.531, 0.5721, 0.8663, 0.5, 0.8529, 0.5708, 0.8542, 1.0, 0.1471, 0.9462, 0.1809, 0.9394, 0.1711, 0.7814, 0.531, 0.7673, 0.587, 0.7392, 0.5592, 0.7533, 0.5033, 0.5708, 0.8542, 0.5, 0.8529, 0.5673, 0.8424, 1.0, 0.1471, 0.9394, 0.1711, 0.9338, 0.1603, 0.795, 0.4747, 0.7814, 0.531, 0.7533, 0.5033, 0.7674, 0.4474, 0.6331, 0.8322, 0.5708, 0.8542, 0.5673, 0.8424, 0.6207, 0.8122, 0.809, 0.4186, 0.795, 0.4747, 0.7674, 0.4474, 0.7823, 0.3919, 0.6783, 0.7942, 0.6331, 0.8322, 0.6207, 0.8122, 0.6587, 0.77, 0.8244, 0.3632, 0.809, 0.4186, 0.7823, 0.3919, 0.7991, 0.3375, 0.71, 0.7475, 0.6783, 0.7942, 0.6587, 0.77, 0.686, 0.7212, 0.8425, 0.3091, 0.8244, 0.3632, 0.7991, 0.3375, 0.8195, 0.2848, 0.7333, 0.6962, 0.71, 0.7475, 0.686, 0.7212, 0.707, 0.6688, 0.8652, 0.2575, 0.8425, 0.3091, 0.8195, 0.2848, 0.8459, 0.2355, 0.7517, 0.6423, 0.7333, 0.6962, 0.707, 0.6688, 0.7241, 0.6145, 0.8958, 0.2102, 0.8652, 0.2575, 0.8459, 0.2355, 0.8824, 0.1923, 0.7673, 0.587, 0.7517, 0.6423, 0.7241, 0.6145, 0.7392, 0.5592, 0.9394, 0.1711, 0.8958, 0.2102, 0.8824, 0.1923, 0.9338, 0.1603, 0.8195, 0.2848, 0.7991, 0.3375, 0.773, 0.3104, 0.7958, 0.2588, 0.707, 0.6688, 0.686, 0.7212, 0.6629, 0.6964, 0.6815, 0.6427, 0.8459, 0.2355, 0.8195, 0.2848, 0.7958, 0.2588, 0.8264, 0.2117, 0.7241, 0.6145, 0.707, 0.6688, 0.6815, 0.6427, 0.6973, 0.5876, 0.8824, 0.1923, 0.8459, 0.2355, 0.8264, 0.2117, 0.8697, 0.1727, 0.7392, 0.5592, 0.7241, 0.6145, 0.6973, 0.5876, 0.7115, 0.5317, 0.9338, 0.1603, 0.8824, 0.1923, 0.8697, 0.1727, 0.9298, 0.1486, 0.7533, 0.5033, 0.7392, 0.5592, 0.7115, 0.5317, 0.7253, 0.4755, 0.5673, 0.8424, 0.5, 0.8529, 0.5621, 0.8314, 1.0, 0.1471, 0.9338, 0.1603, 0.9298, 0.1486, 0.7674, 0.4474, 0.7533, 0.5033, 0.7253, 0.4755, 0.7394, 0.4196, 0.6207, 0.8122, 0.5673, 0.8424, 0.5621, 0.8314, 0.6074, 0.7939, 0.7823, 0.3919, 0.7674, 0.4474, 0.7394, 0.4196, 0.7549, 0.3643, 0.6587, 0.77, 0.6207, 0.8122, 0.6074, 0.7939, 0.6394, 0.7475, 0.7991, 0.3375, 0.7823, 0.3919, 0.7549, 0.3643, 0.773, 0.3104, 0.686, 0.7212, 0.6587, 0.77, 0.6394, 0.7475, 0.6629, 0.6964, 0.5621, 0.8314, 0.5, 0.8529, 0.5555, 0.8213, 1.0, 0.1471, 0.9298, 0.1486, 0.928, 0.1366, 0.7394, 0.4196, 0.7253, 0.4755, 0.6969, 0.4485, 0.7108, 0.3921, 0.6074, 0.7939, 0.5621, 0.8314, 0.5555, 0.8213, 0.5935, 0.7775, 0.7549, 0.3643, 0.7394, 0.4196, 0.7108, 0.3921, 0.7265, 0.3365, 0.6394, 0.7475, 0.6074, 0.7939, 0.5935, 0.7775, 0.6202, 0.7273, 0.773, 0.3104, 0.7549, 0.3643, 0.7265, 0.3365, 0.7457, 0.2826, 0.6629, 0.6964, 0.6394, 0.7475, 0.6202, 0.7273, 0.6402, 0.6737, 0.7958, 0.2588, 0.773, 0.3104, 0.7457, 0.2826, 0.7708, 0.2316, 0.6815, 0.6427, 0.6629, 0.6964, 0.6402, 0.6737, 0.6565, 0.6184, 0.8264, 0.2117, 0.7958, 0.2588, 0.7708, 0.2316, 0.8062, 0.1862, 0.6973, 0.5876, 0.6815, 0.6427, 0.6565, 0.6184, 0.6706, 0.5621, 0.8697, 0.1727, 0.8264, 0.2117, 0.8062, 0.1862, 0.8581, 0.1517, 0.7115, 0.5317, 0.6973, 0.5876, 0.6706, 0.5621, 0.6838, 0.5053, 0.9298, 0.1486, 0.8697, 0.1727, 0.8581, 0.1517, 0.928, 0.1366, 0.7253, 0.4755, 0.7115, 0.5317, 0.6838, 0.5053, 0.6969, 0.4485, 0.6565, 0.6184, 0.6402, 0.6737, 0.6177, 0.6536, 0.6315, 0.5965, 0.8062, 0.1862, 0.7708, 0.2316, 0.7436, 0.2038, 0.7847, 0.1595, 0.6706, 0.5621, 0.6565, 0.6184, 0.6315, 0.5965, 0.6439, 0.5389, 0.8581, 0.1517, 0.8062, 0.1862, 0.7847, 0.1595, 0.8479, 0.1294, 0.6838, 0.5053, 0.6706, 0.5621, 0.6439, 0.5389, 0.6557, 0.481, 0.928, 0.1366, 0.8581, 0.1517, 0.8479, 0.1294, 0.9289, 0.1244, 0.6969, 0.4485, 0.6838, 0.5053, 0.6557, 0.481, 0.6677, 0.4232, 0.5555, 0.8213, 0.5, 0.8529, 0.5479, 0.8124, 1.0, 0.1471, 0.928, 0.1366, 0.9289, 0.1244, 0.7108, 0.3921, 0.6969, 0.4485, 0.6677, 0.4232, 0.6809, 0.3659, 0.5935, 0.7775, 0.5555, 0.8213, 0.5479, 0.8124, 0.5791, 0.7631, 0.7265, 0.3365, 0.7108, 0.3921, 0.6809, 0.3659, 0.6964, 0.3095, 0.6202, 0.7273, 0.5935, 0.7775, 0.5791, 0.7631, 0.601, 0.7094, 0.7457, 0.2826, 0.7265, 0.3365, 0.6964, 0.3095, 0.7162, 0.2549, 0.6402, 0.6737, 0.6202, 0.7273, 0.601, 0.7094, 0.6177, 0.6536, 0.7708, 0.2316, 0.7457, 0.2826, 0.7162, 0.2549, 0.7436, 0.2038, 0.6809, 0.3659, 0.6677, 0.4232, 0.6375, 0.4004, 0.6494, 0.3419, 0.5791, 0.7631, 0.5479, 0.8124, 0.5394, 0.8049, 0.5642, 0.7509, 0.6964, 0.3095, 0.6809, 0.3659, 0.6494, 0.3419, 0.6641, 0.2843, 0.601, 0.7094, 0.5791, 0.7631, 0.5642, 0.7509, 0.5816, 0.6943, 0.7162, 0.2549, 0.6964, 0.3095, 0.6641, 0.2843, 0.6837, 0.2285, 0.6177, 0.6536, 0.601, 0.7094, 0.5816, 0.6943, 0.595, 0.6363, 0.7436, 0.2038, 0.7162, 0.2549, 0.6837, 0.2285, 0.7128, 0.1762, 0.6315, 0.5965, 0.6177, 0.6536, 0.595, 0.6363, 0.6064, 0.5776, 0.7847, 0.1595, 0.7436, 0.2038, 0.7128, 0.1762, 0.7608, 0.132, 0.6439, 0.5389, 0.6315, 0.5965, 0.6064, 0.5776, 0.6167, 0.5185, 0.8479, 0.1294, 0.7847, 0.1595, 0.7608, 0.132, 0.8399, 0.1063, 0.6557, 0.481, 0.6439, 0.5389, 0.6167, 0.5185, 0.6268, 0.4594, 0.9289, 0.1244, 0.8479, 0.1294, 0.8399, 0.1063, 0.9333, 0.1127, 0.6677, 0.4232, 0.6557, 0.481, 0.6268, 0.4594, 0.6375, 0.4004, 0.5479, 0.8124, 0.5, 0.8529, 0.5394, 0.8049, 1.0, 0.1471, 0.9289, 0.1244, 0.9333, 0.1127, 0.7608, 0.132, 0.7128, 0.1762, 0.6763, 0.1501, 0.732, 0.1041, 0.6167, 0.5185, 0.6064, 0.5776, 0.581, 0.5621, 0.5891, 0.5018, 0.8399, 0.1063, 0.7608, 0.132, 0.732, 0.1041, 0.8358, 0.08249, 0.6268, 0.4594, 0.6167, 0.5185, 0.5891, 0.5018, 0.5972, 0.4414, 0.9333, 0.1127, 0.8399, 0.1063, 0.8358, 0.08249, 0.9421, 0.102, 0.6375, 0.4004, 0.6268, 0.4594, 0.5972, 0.4414, 0.6059, 0.3811, 0.5394, 0.8049, 0.5, 0.8529, 0.5304, 0.7988, 1.0, 0.1471, 0.9333, 0.1127, 0.9421, 0.102, 0.6494, 0.3419, 0.6375, 0.4004, 0.6059, 0.3811, 0.616, 0.3213, 0.5642, 0.7509, 0.5394, 0.8049, 0.5304, 0.7988, 0.549, 0.7412, 0.6641, 0.2843, 0.6494, 0.3419, 0.616, 0.3213, 0.6288, 0.2622, 0.5816, 0.6943, 0.5642, 0.7509, 0.549, 0.7412, 0.562, 0.6822, 0.6837, 0.2285, 0.6641, 0.2843, 0.6288, 0.2622, 0.6469, 0.2045, 0.595, 0.6363, 0.5816, 0.6943, 0.562, 0.6822, 0.5722, 0.6224, 0.7128, 0.1762, 0.6837, 0.2285, 0.6469, 0.2045, 0.6763, 0.1501, 0.6064, 0.5776, 0.595, 0.6363, 0.5722, 0.6224, 0.581, 0.5621, 0.6288, 0.2622, 0.616, 0.3213, 0.5804, 0.3052, 0.5903, 0.2445, 0.562, 0.6822, 0.549, 0.7412, 0.5334, 0.7341, 0.5423, 0.6732, 0.6469, 0.2045, 0.6288, 0.2622, 0.5903, 0.2445, 0.605, 0.1847, 0.5722, 0.6224, 0.562, 0.6822, 0.5423, 0.6732, 0.5492, 0.612, 0.6763, 0.1501, 0.6469, 0.2045, 0.605, 0.1847, 0.6313, 0.1271, 0.581, 0.5621, 0.5722, 0.6224, 0.5492, 0.612, 0.5553, 0.5506, 0.732, 0.1041, 0.6763, 0.1501, 0.6313, 0.1271, 0.6928, 0.07707, 0.5891, 0.5018, 0.581, 0.5621, 0.5553, 0.5506, 0.5609, 0.4891, 0.8358, 0.08249, 0.732, 0.1041, 0.6928, 0.07707, 0.8403, 0.05869, 0.5972, 0.4414, 0.5891, 0.5018, 0.5609, 0.4891, 0.5667, 0.4277, 0.9421, 0.102, 0.8358, 0.08249, 0.8403, 0.05869, 0.9559, 0.09314, 0.6059, 0.3811, 0.5972, 0.4414, 0.5667, 0.4277, 0.573, 0.3663, 0.5304, 0.7988, 0.5, 0.8529, 0.5209, 0.7943, 1.0, 0.1471, 0.9421, 0.102, 0.9559, 0.09314, 0.616, 0.3213, 0.6059, 0.3811, 0.573, 0.3663, 0.5804, 0.3052, 0.549, 0.7412, 0.5304, 0.7988, 0.5209, 0.7943, 0.5334, 0.7341, 0.8403, 0.05869, 0.6928, 0.07707, 0.6292, 0.05333, 0.8692, 0.03631, 0.5667, 0.4277, 0.5609, 0.4891, 0.5323, 0.4811, 0.5354, 0.4189, 0.9559, 0.09314, 0.8403, 0.05869, 0.8692, 0.03631, 0.9749, 0.08707, 0.573, 0.3663, 0.5667, 0.4277, 0.5354, 0.4189, 0.5389, 0.3567, 0.5209, 0.7943, 0.5, 0.8529, 0.5111, 0.7915, 1.0, 0.1471, 0.9559, 0.09314, 0.9749, 0.08707, 0.5804, 0.3052, 0.573, 0.3663, 0.5389, 0.3567, 0.5431, 0.2946, 0.5334, 0.7341, 0.5209, 0.7943, 0.5111, 0.7915, 0.5177, 0.7297, 0.5903, 0.2445, 0.5804, 0.3052, 0.5431, 0.2946, 0.5487, 0.2327, 0.5423, 0.6732, 0.5334, 0.7341, 0.5177, 0.7297, 0.5224, 0.6676, 0.605, 0.1847, 0.5903, 0.2445, 0.5487, 0.2327, 0.5576, 0.171, 0.5492, 0.612, 0.5423, 0.6732, 0.5224, 0.6676, 0.526, 0.6055, 0.6313, 0.1271, 0.605, 0.1847, 0.5576, 0.171, 0.5749, 0.1103, 0.5553, 0.5506, 0.5492, 0.612, 0.526, 0.6055, 0.5293, 0.5433, 0.6928, 0.07707, 0.6313, 0.1271, 0.5749, 0.1103, 0.6292, 0.05333, 0.5609, 0.4891, 0.5553, 0.5506, 0.5293, 0.5433, 0.5323, 0.4811, 0.5224, 0.6676, 0.5177, 0.7297, 0.5019, 0.7279, 0.5024, 0.6655, 0.5576, 0.171, 0.5487, 0.2327, 0.5052, 0.228, 0.5062, 0.1655, 0.526, 0.6055, 0.5224, 0.6676, 0.5024, 0.6655, 0.5028, 0.603, 0.5749, 0.1103, 0.5576, 0.171, 0.5062, 0.1655, 0.5082, 0.103, 0.5293, 0.5433, 0.526, 0.6055, 0.5028, 0.603, 0.5031, 0.5405, 0.6292, 0.05333, 0.5749, 0.1103, 0.5082, 0.103, 0.5162, 0.04059, 0.5323, 0.4811, 0.5293, 0.5433, 0.5031, 0.5405, 0.5034, 0.478, 0.8692, 0.03631, 0.6292, 0.05333, 0.5162, 0.04059, 0.9797, 0.02228, 0.5354, 0.4189, 0.5323, 0.4811, 0.5034, 0.478, 0.5038, 0.4155, 0.9749, 0.08707, 0.8692, 0.03631, 0.9797, 0.02228, 0.9973, 0.0846, 0.5389, 0.3567, 0.5354, 0.4189, 0.5038, 0.4155, 0.5041, 0.353, 0.5111, 0.7915, 0.5, 0.8529, 0.5012, 0.7904, 1.0, 0.1471, 0.9749, 0.08707, 0.9973, 0.0846, 0.5431, 0.2946, 0.5389, 0.3567, 0.5041, 0.353, 0.5046, 0.2905, 0.5177, 0.7297, 0.5111, 0.7915, 0.5012, 0.7904, 0.5019, 0.7279, 0.5487, 0.2327, 0.5431, 0.2946, 0.5046, 0.2905, 0.5052, 0.228, 0.5038, 0.4155, 0.5034, 0.478, 0.4745, 0.4799, 0.472, 0.4176, 0.9973, 0.0846, 0.9797, 0.02228, 1.115, 0.0317, 1.02, 0.08614, 0.5041, 0.353, 0.5038, 0.4155, 0.472, 0.4176, 0.4693, 0.3553, 0.5012, 0.7904, 0.5, 0.8529, 0.4912, 0.7911, 1.0, 0.1471, 0.9973, 0.0846, 1.02, 0.08614, 0.5046, 0.2905, 0.5041, 0.353, 0.4693, 0.3553, 0.466, 0.293, 0.5019, 0.7279, 0.5012, 0.7904, 0.4912, 0.7911, 0.486, 0.729, 0.5052, 0.228, 0.5046, 0.2905, 0.466, 0.293, 0.4614, 0.2309, 0.5024, 0.6655, 0.5019, 0.7279, 0.486, 0.729, 0.4824, 0.6668, 0.5062, 0.1655, 0.5052, 0.228, 0.4614, 0.2309, 0.4543, 0.1689, 0.5028, 0.603, 0.5024, 0.6655, 0.4824, 0.6668, 0.4795, 0.6045, 0.5082, 0.103, 0.5062, 0.1655, 0.4543, 0.1689, 0.4401, 0.1075, 0.5031, 0.5405, 0.5028, 0.603, 0.4795, 0.6045, 0.4769, 0.5422, 0.5162, 0.04059, 0.5082, 0.103, 0.4401, 0.1075, 0.3923, 0.04886, 0.5034, 0.478, 0.5031, 0.5405, 0.4769, 0.5422, 0.4745, 0.4799, 0.9797, 0.02228, 0.5162, 0.04059, 0.3923, 0.04886, 1.115, 0.0317, 0.4543, 0.1689, 0.4614, 0.2309, 0.4193, 0.2411, 0.4058, 0.1808, 0.4795, 0.6045, 0.4824, 0.6668, 0.4624, 0.6716, 0.4563, 0.6101, 0.4401, 0.1075, 0.4543, 0.1689, 0.4058, 0.1808, 0.3809, 0.1225, 0.4769, 0.5422, 0.4795, 0.6045, 0.4563, 0.6101, 0.4509, 0.5485, 0.3923, 0.04886, 0.4401, 0.1075, 0.3809, 0.1225, 0.3191, 0.07099, 0.4745, 0.4799, 0.4769, 0.5422, 0.4509, 0.5485, 0.4458, 0.4868, 0.1154, 0.0317, 0.3923, 0.04886, 0.3191, 0.07099, 0.1562, 0.05316, 0.472, 0.4176, 0.4745, 0.4799, 0.4458, 0.4868, 0.4407, 0.4251, 0.02006, 0.08614, 0.1154, 0.0317, 0.1562, 0.05316, 0.04, 0.09142, 0.4693, 0.3553, 0.472, 0.4176, 0.4407, 0.4251, 0.435, 0.3635, 0.4912, 0.7911, 0.5, 0.8529, 0.4814, 0.7935, 0.0, 0.1471, 0.02006, 0.08614, 0.04, 0.09142, 0.466, 0.293, 0.4693, 0.3553, 0.435, 0.3635, 0.4283, 0.3021, 0.486, 0.729, 0.4912, 0.7911, 0.4814, 0.7935, 0.4703, 0.7328, 0.4614, 0.2309, 0.466, 0.293, 0.4283, 0.3021, 0.4193, 0.2411, 0.4824, 0.6668, 0.486, 0.729, 0.4703, 0.7328, 0.4624, 0.6716, 0.04, 0.09142, 0.1562, 0.05316, 0.1642, 0.07683, 0.05513, 0.09969, 0.435, 0.3635, 0.4407, 0.4251, 0.41, 0.4377, 0.4018, 0.3772, 0.4814, 0.7935, 0.5, 0.8529, 0.4718, 0.7976, 0.0, 0.1471, 0.04, 0.09142, 0.05513, 0.09969, 0.4283, 0.3021, 0.435, 0.3635, 0.4018, 0.3772, 0.3922, 0.317, 0.4703, 0.7328, 0.4814, 0.7935, 0.4718, 0.7976, 0.4547, 0.7393, 0.4193, 0.2411, 0.4283, 0.3021, 0.3922, 0.317, 0.38, 0.2575, 0.4624, 0.6716, 0.4703, 0.7328, 0.4547, 0.7393, 0.4426, 0.6798, 0.4058, 0.1808, 0.4193, 0.2411, 0.38, 0.2575, 0.3625, 0.1994, 0.4563, 0.6101, 0.4624, 0.6716, 0.4426, 0.6798, 0.4332, 0.6196, 0.3809, 0.1225, 0.4058, 0.1808, 0.3625, 0.1994, 0.3334, 0.1443, 0.4509, 0.5485, 0.4563, 0.6101, 0.4332, 0.6196, 0.4251, 0.559, 0.3191, 0.07099, 0.3809, 0.1225, 0.3334, 0.1443, 0.276, 0.09761, 0.4458, 0.4868, 0.4509, 0.5485, 0.4251, 0.559, 0.4175, 0.4984, 0.1562, 0.05316, 0.3191, 0.07099, 0.276, 0.09761, 0.1642, 0.07683, 0.4407, 0.4251, 0.4458, 0.4868, 0.4175, 0.4984, 0.41, 0.4377, 0.4332, 0.6196, 0.4426, 0.6798, 0.423, 0.6912, 0.4103, 0.6327, 0.3334, 0.1443, 0.3625, 0.1994, 0.3246, 0.2225, 0.2952, 0.1699, 0.4251, 0.559, 0.4332, 0.6196, 0.4103, 0.6327, 0.3996, 0.5736, 0.276, 0.09761, 0.3334, 0.1443, 0.2952, 0.1699, 0.2455, 0.1254, 0.4175, 0.4984, 0.4251, 0.559, 0.3996, 0.5736, 0.3898, 0.5142, 0.1642, 0.07683, 0.276, 0.09761, 0.2455, 0.1254, 0.1616, 0.1007, 0.41, 0.4377, 0.4175, 0.4984, 0.3898, 0.5142, 0.3801, 0.4548, 0.05513, 0.09969, 0.1642, 0.07683, 0.1616, 0.1007, 0.06507, 0.11, 0.4018, 0.3772, 0.41, 0.4377, 0.3801, 0.4548, 0.3699, 0.3955, 0.4718, 0.7976, 0.5, 0.8529, 0.4627, 0.8033, 0.0, 0.1471, 0.05513, 0.09969, 0.06507, 0.11, 0.3922, 0.317, 0.4018, 0.3772, 0.3699, 0.3955, 0.3583, 0.3367, 0.4547, 0.7393, 0.4718, 0.7976, 0.4627, 0.8033, 0.4394, 0.7484, 0.38, 0.2575, 0.3922, 0.317, 0.3583, 0.3367, 0.344, 0.2787, 0.4426, 0.6798, 0.4547, 0.7393, 0.4394, 0.7484, 0.423, 0.6912, 0.3625, 0.1994, 0.38, 0.2575, 0.344, 0.2787, 0.3246, 0.2225, 0.3699, 0.3955, 0.3801, 0.4548, 0.3511, 0.4756, 0.3393, 0.4175, 0.4627, 0.8033, 0.5, 0.8529, 0.4541, 0.8105, 0.0, 0.1471, 0.06507, 0.11, 0.07044, 0.1216, 0.3583, 0.3367, 0.3699, 0.3955, 0.3393, 0.4175, 0.3264, 0.36, 0.4394, 0.7484, 0.4627, 0.8033, 0.4541, 0.8105, 0.4244, 0.76, 0.344, 0.2787, 0.3583, 0.3367, 0.3264, 0.36, 0.311, 0.3033, 0.423, 0.6912, 0.4394, 0.7484, 0.4244, 0.76, 0.4036, 0.7056, 0.3246, 0.2225, 0.344, 0.2787, 0.311, 0.3033, 0.2912, 0.2485, 0.4103, 0.6327, 0.423, 0.6912, 0.4036, 0.7056, 0.3877, 0.6492, 0.2952, 0.1699, 0.3246, 0.2225, 0.2912, 0.2485, 0.2633, 0.1972, 0.3996, 0.5736, 0.4103, 0.6327, 0.3877, 0.6492, 0.3744, 0.5918, 0.2455, 0.1254, 0.2952, 0.1699, 0.2633, 0.1972, 0.2206, 0.153, 0.3898, 0.5142, 0.3996, 0.5736, 0.3744, 0.5918, 0.3625, 0.5338, 0.1616, 0.1007, 0.2455, 0.1254, 0.2206, 0.153, 0.1543, 0.124, 0.3801, 0.4548, 0.3898, 0.5142, 0.3625, 0.5338, 0.3511, 0.4756, 0.06507, 0.11, 0.1616, 0.1007, 0.1543, 0.124, 0.07044, 0.1216, 0.2633, 0.1972, 0.2912, 0.2485, 0.2611, 0.276, 0.2354, 0.225, 0.3744, 0.5918, 0.3877, 0.6492, 0.3651, 0.6687, 0.3494, 0.613, 0.2206, 0.153, 0.2633, 0.1972, 0.2354, 0.225, 0.1987, 0.18, 0.3625, 0.5338, 0.3744, 0.5918, 0.3494, 0.613, 0.3357, 0.5564, 0.1543, 0.124, 0.2206, 0.153, 0.1987, 0.18, 0.1445, 0.1465, 0.3511, 0.4756, 0.3625, 0.5338, 0.3357, 0.5564, 0.3228, 0.4994, 0.07044, 0.1216, 0.1543, 0.124, 0.1445, 0.1465, 0.07209, 0.1337, 0.3393, 0.4175, 0.3511, 0.4756, 0.3228, 0.4994, 0.3099, 0.4424, 0.4541, 0.8105, 0.5, 0.8529, 0.4462, 0.8191, 0.0, 0.1471, 0.07044, 0.1216, 0.07209, 0.1337, 0.3264, 0.36, 0.3393, 0.4175, 0.3099, 0.4424, 0.2962, 0.3857, 0.4244, 0.76, 0.4541, 0.8105, 0.4462, 0.8191, 0.4098, 0.7739, 0.311, 0.3033, 0.3264, 0.36, 0.2962, 0.3857, 0.2804, 0.33, 0.4036, 0.7056, 0.4244, 0.76, 0.4098, 0.7739, 0.3843, 0.7228, 0.2912, 0.2485, 0.311, 0.3033, 0.2804, 0.33, 0.2611, 0.276, 0.3877, 0.6492, 0.4036, 0.7056, 0.3843, 0.7228, 0.3651, 0.6687, 0.0, 0.1471, 0.07209, 0.1337, 0.07084, 0.1458, 0.2962, 0.3857, 0.3099, 0.4424, 0.2814, 0.469, 0.2673, 0.413, 0.4098, 0.7739, 0.4462, 0.8191, 0.4394, 0.8289, 0.3958, 0.7898, 0.2804, 0.33, 0.2962, 0.3857, 0.2673, 0.413, 0.2517, 0.3577, 0.3843, 0.7228, 0.4098, 0.7739, 0.3958, 0.7898, 0.3652, 0.7425, 0.2611, 0.276, 0.2804, 0.33, 0.2517, 0.3577, 0.2333, 0.3038, 0.3651, 0.6687, 0.3843, 0.7228, 0.3652, 0.7425, 0.3425, 0.6909, 0.2354, 0.225, 0.2611, 0.276, 0.2333, 0.3038, 0.21, 0.2525, 0.3494, 0.613, 0.3651, 0.6687, 0.3425, 0.6909, 0.3244, 0.6368, 0.1987, 0.18, 0.2354, 0.225, 0.21, 0.2525, 0.1783, 0.2058, 0.3357, 0.5564, 0.3494, 0.613, 0.3244, 0.6368, 0.309, 0.5814, 0.1445, 0.1465, 0.1987, 0.18, 0.1783, 0.2058, 0.1331, 0.1678, 0.3228, 0.4994, 0.3357, 0.5564, 0.309, 0.5814, 0.295, 0.5253, 0.07209, 0.1337, 0.1445, 0.1465, 0.1331, 0.1678, 0.07084, 0.1458, 0.3099, 0.4424, 0.3228, 0.4994, 0.295, 0.5253, 0.2814, 0.469, 0.4462, 0.8191, 0.5, 0.8529, 0.4394, 0.8289, 0.1783, 0.2058, 0.21, 0.2525, 0.186, 0.2788, 0.1587, 0.23, 0.309, 0.5814, 0.3244, 0.6368, 0.2991, 0.6625, 0.2823, 0.6081, 0.1331, 0.1678, 0.1783, 0.2058, 0.1587, 0.23, 0.1207, 0.1878, 0.295, 0.5253, 0.309, 0.5814, 0.2823, 0.6081, 0.2674, 0.5526, 0.07084, 0.1458, 0.1331, 0.1678, 0.1207, 0.1878, 0.06733, 0.1576, 0.2814, 0.469, 0.295, 0.5253, 0.2674, 0.5526, 0.2533, 0.4967, 0.4394, 0.8289, 0.5, 0.8529, 0.4338, 0.8397, 0.0, 0.1471, 0.07084, 0.1458, 0.06733, 0.1576, 0.2673, 0.413, 0.2814, 0.469, 0.2533, 0.4967, 0.2392, 0.4408, 0.3958, 0.7898, 0.4394, 0.8289, 0.4338, 0.8397, 0.3824, 0.8077, 0.2517, 0.3577, 0.2673, 0.413, 0.2392, 0.4408, 0.2241, 0.3855, 0.3652, 0.7425, 0.3958, 0.7898, 0.3824, 0.8077, 0.3459, 0.7645, 0.2333, 0.3038, 0.2517, 0.3577, 0.2241, 0.3855, 0.207, 0.3312, 0.3425, 0.6909, 0.3652, 0.7425, 0.3459, 0.7645, 0.3195, 0.7152, 0.21, 0.2525, 0.2333, 0.3038, 0.207, 0.3312, 0.186, 0.2788, 0.3244, 0.6368, 0.3425, 0.6909, 0.3195, 0.7152, 0.2991, 0.6625, 0.3824, 0.8077, 0.4338, 0.8397, 0.4298, 0.8514, 0.3697, 0.8273, 0.2241, 0.3855, 0.2392, 0.4408, 0.2115, 0.4683, 0.1973, 0.4124, 0.3459, 0.7645, 0.3824, 0.8077, 0.3697, 0.8273, 0.3264, 0.7883, 0.207, 0.3312, 0.2241, 0.3855, 0.1973, 0.4124, 0.1815, 0.3573, 0.3195, 0.7152, 0.3459, 0.7645, 0.3264, 0.7883, 0.2958, 0.7412, 0.186, 0.2788, 0.207, 0.3312, 0.1815, 0.3573, 0.1629, 0.3036, 0.2991, 0.6625, 0.3195, 0.7152, 0.2958, 0.7412, 0.273, 0.6896, 0.1587, 0.23, 0.186, 0.2788, 0.1629, 0.3036, 0.1394, 0.2525, 0.2823, 0.6081, 0.2991, 0.6625, 0.273, 0.6896, 0.2549, 0.6357, 0.1207, 0.1878, 0.1587, 0.23, 0.1394, 0.2525, 0.1074, 0.2061, 0.2674, 0.5526, 0.2823, 0.6081, 0.2549, 0.6357, 0.2394, 0.5804, 0.06733, 0.1576, 0.1207, 0.1878, 0.1074, 0.2061, 0.0621, 0.1686, 0.2533, 0.4967, 0.2674, 0.5526, 0.2394, 0.5804, 0.2253, 0.5245, 0.4338, 0.8397, 0.5, 0.8529, 0.4298, 0.8514, 0.0, 0.1471, 0.06733, 0.1576, 0.0621, 0.1686, 0.2392, 0.4408, 0.2533, 0.4967, 0.2253, 0.5245, 0.2115, 0.4683, 0.2549, 0.6357, 0.273, 0.6896, 0.2457, 0.7174, 0.2265, 0.6635, 0.1074, 0.2061, 0.1394, 0.2525, 0.1202, 0.2727, 0.09355, 0.2225, 0.2394, 0.5804, 0.2549, 0.6357, 0.2265, 0.6635, 0.2108, 0.6079, 0.0621, 0.1686, 0.1074, 0.2061, 0.09355, 0.2225, 0.05551, 0.1787, 0.2253, 0.5245, 0.2394, 0.5804, 0.2108, 0.6079, 0.1969, 0.5515, 0.4298, 0.8514, 0.5, 0.8529, 0.428, 0.8634, 0.0, 0.1471, 0.0621, 0.1686, 0.05551, 0.1787, 0.2115, 0.4683, 0.2253, 0.5245, 0.1969, 0.5515, 0.1838, 0.4947, 0.3697, 0.8273, 0.4298, 0.8514, 0.428, 0.8634, 0.3581, 0.8483, 0.1973, 0.4124, 0.2115, 0.4683, 0.1838, 0.4947, 0.1706, 0.4379, 0.3264, 0.7883, 0.3697, 0.8273, 0.3581, 0.8483, 0.3062, 0.8138, 0.1815, 0.3573, 0.1973, 0.4124, 0.1706, 0.4379, 0.1565, 0.3816, 0.2958, 0.7412, 0.3264, 0.7883, 0.3062, 0.8138, 0.2708, 0.7684, 0.1629, 0.3036, 0.1815, 0.3573, 0.1565, 0.3816, 0.1402, 0.3263, 0.273, 0.6896, 0.2958, 0.7412, 0.2708, 0.7684, 0.2457, 0.7174, 0.1394, 0.2525, 0.1629, 0.3036, 0.1402, 0.3263, 0.1202, 0.2727, 0.1706, 0.4379, 0.1838, 0.4947, 0.1557, 0.519, 0.1439, 0.4611, 0.3062, 0.8138, 0.3581, 0.8483, 0.3479, 0.8706, 0.2847, 0.8405, 0.1565, 0.3816, 0.1706, 0.4379, 0.1439, 0.4611, 0.1315, 0.4035, 0.2708, 0.7684, 0.3062, 0.8138, 0.2847, 0.8405, 0.2436, 0.7962, 0.1402, 0.3263, 0.1565, 0.3816, 0.1315, 0.4035, 0.1177, 0.3464, 0.2457, 0.7174, 0.2708, 0.7684, 0.2436, 0.7962, 0.2162, 0.7451, 0.1202, 0.2727, 0.1402, 0.3263, 0.1177, 0.3464, 0.101, 0.2906, 0.2265, 0.6635, 0.2457, 0.7174, 0.2162, 0.7451, 0.1964, 0.6905, 0.09355, 0.2225, 0.1202, 0.2727, 0.101, 0.2906, 0.07911, 0.2369, 0.2108, 0.6079, 0.2265, 0.6635, 0.1964, 0.6905, 0.1809, 0.6341, 0.05551, 0.1787, 0.09355, 0.2225, 0.07911, 0.2369, 0.04788, 0.1876, 0.1969, 0.5515, 0.2108, 0.6079, 0.1809, 0.6341, 0.1677, 0.5768, 0.428, 0.8634, 0.5, 0.8529, 0.4289, 0.8756, 0.0, 0.1471, 0.05551, 0.1787, 0.04788, 0.1876, 0.1838, 0.4947, 0.1969, 0.5515, 0.1677, 0.5768, 0.1557, 0.519, 0.3581, 0.8483, 0.428, 0.8634, 0.4289, 0.8756, 0.3479, 0.8706, 0.07911, 0.2369, 0.101, 0.2906, 0.08158, 0.3057, 0.06422, 0.2491, 0.1809, 0.6341, 0.1964, 0.6905, 0.1641, 0.7157, 0.1494, 0.6581, 0.04788, 0.1876, 0.07911, 0.2369, 0.06422, 0.2491, 0.03944, 0.1951, 0.1677, 0.5768, 0.1809, 0.6341, 0.1494, 0.6581, 0.1375, 0.5996, 0.4289, 0.8756, 0.5, 0.8529, 0.4333, 0.8873, 0.0, 0.1471, 0.04788, 0.1876, 0.03944, 0.1951, 0.1557, 0.519, 0.1677, 0.5768, 0.1375, 0.5996, 0.1268, 0.5406, 0.3479, 0.8706, 0.4289, 0.8756, 0.4333, 0.8873, 0.3399, 0.8937, 0.1439, 0.4611, 0.1557, 0.519, 0.1268, 0.5406, 0.1167, 0.4815, 0.2847, 0.8405, 0.3479, 0.8706, 0.3399, 0.8937, 0.2608, 0.868, 0.1315, 0.4035, 0.1439, 0.4611, 0.1167, 0.4815, 0.1064, 0.4224, 0.2436, 0.7962, 0.2847, 0.8405, 0.2608, 0.868, 0.2128, 0.8238, 0.1177, 0.3464, 0.1315, 0.4035, 0.1064, 0.4224, 0.09503, 0.3637, 0.2162, 0.7451, 0.2436, 0.7962, 0.2128, 0.8238, 0.1837, 0.7715, 0.101, 0.2906, 0.1177, 0.3464, 0.09503, 0.3637, 0.08158, 0.3057, 0.1964, 0.6905, 0.2162, 0.7451, 0.1837, 0.7715, 0.1641, 0.7157, 0.2608, 0.868, 0.3399, 0.8937, 0.3358, 0.9175, 0.232, 0.8959, 0.1064, 0.4224, 0.1167, 0.4815, 0.08909, 0.4982, 0.08098, 0.4379, 0.2128, 0.8238, 0.2608, 0.868, 0.232, 0.8959, 0.1763, 0.8499, 0.09503, 0.3637, 0.1064, 0.4224, 0.08098, 0.4379, 0.07222, 0.3776, 0.1837, 0.7715, 0.2128, 0.8238, 0.1763, 0.8499, 0.1469, 0.7955, 0.08158, 0.3057, 0.09503, 0.3637, 0.07222, 0.3776, 0.06201, 0.3178, 0.1641, 0.7157, 0.1837, 0.7715, 0.1469, 0.7955, 0.1288, 0.7378, 0.06422, 0.2491, 0.08158, 0.3057, 0.06201, 0.3178, 0.04897, 0.2588, 0.1494, 0.6581, 0.1641, 0.7157, 0.1288, 0.7378, 0.116, 0.6787, 0.03944, 0.1951, 0.06422, 0.2491, 0.04897, 0.2588, 0.03039, 0.2012, 0.1375, 0.5996, 0.1494, 0.6581, 0.116, 0.6787, 0.1059, 0.6189, 0.4333, 0.8873, 0.5, 0.8529, 0.4421, 0.898, 0.0, 0.1471, 0.03944, 0.1951, 0.03039, 0.2012, 0.1268, 0.5406, 0.1375, 0.5996, 0.1059, 0.6189, 0.09718, 0.5586, 0.3399, 0.8937, 0.4333, 0.8873, 0.4421, 0.898, 0.3358, 0.9175, 0.1167, 0.4815, 0.1268, 0.5406, 0.09718, 0.5586, 0.08909, 0.4982, 0.116, 0.6787, 0.1288, 0.7378, 0.09028, 0.7555, 0.08044, 0.6948, 0.03039, 0.2012, 0.04897, 0.2588, 0.03343, 0.2659, 0.02089, 0.2057, 0.1059, 0.6189, 0.116, 0.6787, 0.08044, 0.6948, 0.07295, 0.6337, 0.4421, 0.898, 0.5, 0.8529, 0.4559, 0.9069, 0.0, 0.1471, 0.03039, 0.2012, 0.02089, 0.2057, 0.09718, 0.5586, 0.1059, 0.6189, 0.07295, 0.6337, 0.06666, 0.5723, 0.3358, 0.9175, 0.4421, 0.898, 0.4559, 0.9069, 0.3403, 0.9413, 0.08909, 0.4982, 0.09718, 0.5586, 0.06666, 0.5723, 0.06092, 0.5109, 0.232, 0.8959, 0.3358, 0.9175, 0.3403, 0.9413, 0.1928, 0.9229, 0.08098, 0.4379, 0.08909, 0.4982, 0.06092, 0.5109, 0.05525, 0.4494, 0.1763, 0.8499, 0.232, 0.8959, 0.1928, 0.9229, 0.1313, 0.8729, 0.07222, 0.3776, 0.08098, 0.4379, 0.05525, 0.4494, 0.04922, 0.388, 0.1469, 0.7955, 0.1763, 0.8499, 0.1313, 0.8729, 0.105, 0.8153, 0.06201, 0.3178, 0.07222, 0.3776, 0.04922, 0.388, 0.04225, 0.3268, 0.1288, 0.7378, 0.1469, 0.7955, 0.105, 0.8153, 0.09028, 0.7555, 0.04897, 0.2588, 0.06201, 0.3178, 0.04225, 0.3268, 0.03343, 0.2659, 0.05525, 0.4494, 0.06092, 0.5109, 0.0323, 0.5189, 0.02926, 0.4567, 0.1313, 0.8729, 0.1928, 0.9229, 0.1292, 0.9467, 0.07494, 0.8897, 0.04922, 0.388, 0.05525, 0.4494, 0.02926, 0.4567, 0.02604, 0.3945, 0.105, 0.8153, 0.1313, 0.8729, 0.07494, 0.8897, 0.05756, 0.829, 0.04225, 0.3268, 0.04922, 0.388, 0.02604, 0.3945, 0.02235, 0.3324, 0.09028, 0.7555, 0.105, 0.8153, 0.05756, 0.829, 0.04873, 0.7673, 0.03343, 0.2659, 0.04225, 0.3268, 0.02235, 0.3324, 0.0177, 0.2703, 0.08044, 0.6948, 0.09028, 0.7555, 0.04873, 0.7673, 0.04308, 0.7054, 0.02089, 0.2057, 0.03343, 0.2659, 0.0177, 0.2703, 0.01111, 0.2085, 0.07295, 0.6337, 0.08044, 0.6948, 0.04308, 0.7054, 0.03889, 0.6433, 0.4559, 0.9069, 0.5, 0.8529, 0.4749, 0.9129, 0.0, 0.1471, 0.02089, 0.2057, 0.01111, 0.2085, 0.06666, 0.5723, 0.07295, 0.6337, 0.03889, 0.6433, 0.03543, 0.5811, 0.3403, 0.9413, 0.4559, 0.9069, 0.4749, 0.9129, 0.3692, 0.9637, 0.06092, 0.5109, 0.06666, 0.5723, 0.03543, 0.5811, 0.0323, 0.5189, 0.1928, 0.9229, 0.3403, 0.9413, 0.3692, 0.9637, 0.1292, 0.9467, 0.01111, 0.2085, 0.0177, 0.2703, 0.001875, 0.2721, 0.001178, 0.2096, 0.03889, 0.6433, 0.04308, 0.7054, 0.004582, 0.7095, 0.004128, 0.647, 0.4749, 0.9129, 0.5, 0.8529, 0.4973, 0.9154, 0.0, 0.1471, 0.01111, 0.2085, 0.001178, 0.2096, 0.03543, 0.5811, 0.03889, 0.6433, 0.004128, 0.647, 0.003756, 0.5845, 0.3692, 0.9637, 0.4749, 0.9129, 0.4973, 0.9154, 0.4797, 0.9777, 0.0323, 0.5189, 0.03543, 0.5811, 0.003756, 0.5845, 0.003422, 0.522, 0.1292, 0.9467, 0.3692, 0.9637, 0.4797, 0.9777, 0.01617, 0.9594, 0.02926, 0.4567, 0.0323, 0.5189, 0.003422, 0.522, 0.003098, 0.4595, 0.07494, 0.8897, 0.1292, 0.9467, 0.01617, 0.9594, 0.00822, 0.897, 0.02604, 0.3945, 0.02926, 0.4567, 0.003098, 0.4595, 0.002756, 0.397, 0.05756, 0.829, 0.07494, 0.8897, 0.00822, 0.897, 0.006186, 0.8345, 0.02235, 0.3324, 0.02604, 0.3945, 0.002756, 0.397, 0.002365, 0.3345, 0.04873, 0.7673, 0.05756, 0.829, 0.006186, 0.8345, 0.005201, 0.772, 0.0177, 0.2703, 0.02235, 0.3324, 0.002365, 0.3345, 0.001875, 0.2721, 0.04308, 0.7054, 0.04873, 0.7673, 0.005201, 0.772, 0.004582, 0.7095, 1.003, 0.397, 1.003, 0.4595, 0.9769, 0.4578, 0.9795, 0.3955, 1.006, 0.8345, 1.008, 0.897, 0.9401, 0.8925, 0.9543, 0.8311, 1.002, 0.3345, 1.003, 0.397, 0.9795, 0.3955, 0.9824, 0.3332, 1.005, 0.772, 1.006, 0.8345, 0.9543, 0.8311, 0.9614, 0.7691, 1.002, 0.2721, 1.002, 0.3345, 0.9824, 0.3332, 0.986, 0.271, 1.005, 0.7095, 1.005, 0.772, 0.9614, 0.7691, 0.966, 0.707, 1.001, 0.2096, 1.002, 0.2721, 0.986, 0.271, 0.9912, 0.2089, 1.004, 0.647, 1.005, 0.7095, 0.966, 0.707, 0.9693, 0.6447, 0.4973, 0.9154, 0.5, 0.8529, 0.5201, 0.9139, 1.0, 0.1471, 1.001, 0.2096, 0.9912, 0.2089, 1.004, 0.5845, 1.004, 0.647, 0.9693, 0.6447, 0.972, 0.5824, 0.4797, 0.9777, 0.4973, 0.9154, 0.5201, 0.9139, 0.6154, 0.9683, 1.003, 0.522, 1.004, 0.5845, 0.972, 0.5824, 0.9745, 0.5201, 1.016, 0.9594, 0.4797, 0.9777, 0.6154, 0.9683, 0.8923, 0.9511, 1.003, 0.4595, 1.003, 0.522, 0.9745, 0.5201, 0.9769, 0.4578, 1.008, 0.897, 1.016, 0.9594, 0.8923, 0.9511, 0.9401, 0.8925, 0.5201, 0.9139, 0.5, 0.8529, 0.54, 0.9086, 1.0, 0.1471, 0.9912, 0.2089, 0.9814, 0.2065, 0.972, 0.5824, 0.9693, 0.6447, 0.935, 0.6365, 0.9407, 0.5749, 0.6154, 0.9683, 0.5201, 0.9139, 0.54, 0.9086, 0.6562, 0.9468, 0.9745, 0.5201, 0.972, 0.5824, 0.9407, 0.5749, 0.9458, 0.5132, 0.8923, 0.9511, 0.6154, 0.9683, 0.6562, 0.9468, 0.8191, 0.929, 0.9769, 0.4578, 0.9745, 0.5201, 0.9458, 0.5132, 0.9509, 0.4515, 0.9401, 0.8925, 0.8923, 0.9511, 0.8191, 0.929, 0.8809, 0.8775, 0.9795, 0.3955, 0.9769, 0.4578, 0.9509, 0.4515, 0.9563, 0.3899, 0.9543, 0.8311, 0.9401, 0.8925, 0.8809, 0.8775, 0.9058, 0.8192, 0.9824, 0.3332, 0.9795, 0.3955, 0.9563, 0.3899, 0.9624, 0.3284, 0.9614, 0.7691, 0.9543, 0.8311, 0.9058, 0.8192, 0.9193, 0.7589, 0.986, 0.271, 0.9824, 0.3332, 0.9624, 0.3284, 0.9703, 0.2672, 0.966, 0.707, 0.9614, 0.7691, 0.9193, 0.7589, 0.9283, 0.6979, 0.9912, 0.2089, 0.986, 0.271, 0.9703, 0.2672, 0.9814, 0.2065, 0.9693, 0.6447, 0.966, 0.707, 0.9283, 0.6979, 0.935, 0.6365, 0.9058, 0.8192, 0.8809, 0.8775, 0.8334, 0.8557, 0.8625, 0.8006, 0.9624, 0.3284, 0.9563, 0.3899, 0.9332, 0.3804, 0.9426, 0.3202, 0.9193, 0.7589, 0.9058, 0.8192, 0.8625, 0.8006, 0.88, 0.7425, 0.9703, 0.2672, 0.9624, 0.3284, 0.9426, 0.3202, 0.9547, 0.2607, 0.9283, 0.6979, 0.9193, 0.7589, 0.88, 0.7425, 0.8922, 0.683, 0.9814, 0.2065, 0.9703, 0.2672, 0.9547, 0.2607, 0.9718, 0.2024, 0.935, 0.6365, 0.9283, 0.6979, 0.8922, 0.683, 0.9018, 0.6228, 0.54, 0.9086, 0.5, 0.8529, 0.5551, 0.9003, 1.0, 0.1471, 0.9814, 0.2065, 0.9718, 0.2024, 0.9407, 0.5749, 0.935, 0.6365, 0.9018, 0.6228, 0.91, 0.5623, 0.6562, 0.9468, 0.54, 0.9086, 0.5551, 0.9003, 0.6642, 0.9232, 0.9458, 0.5132, 0.9407, 0.5749, 0.91, 0.5623, 0.9175, 0.5016, 0.8191, 0.929, 0.6562, 0.9468, 0.6642, 0.9232, 0.776, 0.9024, 0.9509, 0.4515, 0.9458, 0.5132, 0.9175, 0.5016, 0.9251, 0.441, 0.8809, 0.8775, 0.8191, 0.929, 0.776, 0.9024, 0.8334, 0.8557, 0.9563, 0.3899, 0.9509, 0.4515, 0.9251, 0.441, 0.9332, 0.3804, 0.91, 0.5623, 0.9018, 0.6228, 0.8699, 0.6045, 0.8801, 0.5452, 0.6642, 0.9232, 0.5551, 0.9003, 0.5651, 0.89, 0.6616, 0.8993, 0.9175, 0.5016, 0.91, 0.5623, 0.8801, 0.5452, 0.8898, 0.4858, 0.776, 0.9024, 0.6642, 0.9232, 0.6616, 0.8993, 0.7455, 0.8746, 0.9251, 0.441, 0.9175, 0.5016, 0.8898, 0.4858, 0.8996, 0.4264, 0.8334, 0.8557, 0.776, 0.9024, 0.7455, 0.8746, 0.7952, 0.8301, 0.9332, 0.3804, 0.9251, 0.441, 0.8996, 0.4264, 0.9103, 0.3673, 0.8625, 0.8006, 0.8334, 0.8557, 0.7952, 0.8301, 0.8246, 0.7775, 0.9426, 0.3202, 0.9332, 0.3804, 0.9103, 0.3673, 0.923, 0.3088, 0.88, 0.7425, 0.8625, 0.8006, 0.8246, 0.7775, 0.844, 0.7213, 0.9547, 0.2607, 0.9426, 0.3202, 0.923, 0.3088, 0.9394, 0.2516, 0.8922, 0.683, 0.88, 0.7425, 0.844, 0.7213, 0.8583, 0.6633, 0.9718, 0.2024, 0.9547, 0.2607, 0.9394, 0.2516, 0.9627, 0.1967, 0.9018, 0.6228, 0.8922, 0.683, 0.8583, 0.6633, 0.8699, 0.6045, 0.5551, 0.9003, 0.5, 0.8529, 0.5651, 0.89, 1.0, 0.1471, 0.9718, 0.2024, 0.9627, 0.1967, 0.923, 0.3088, 0.9103, 0.3673, 0.8877, 0.3508, 0.9036, 0.2944, 0.844, 0.7213, 0.8246, 0.7775, 0.7912, 0.7515, 0.811, 0.6967, 0.9394, 0.2516, 0.923, 0.3088, 0.9036, 0.2944, 0.9244, 0.24, 0.8583, 0.6633, 0.844, 0.7213, 0.811, 0.6967, 0.8264, 0.64, 0.9627, 0.1967, 0.9394, 0.2516, 0.9244, 0.24, 0.9541, 0.1895, 0.8699, 0.6045, 0.8583, 0.6633, 0.8264, 0.64, 0.8393, 0.5825, 0.5651, 0.89, 0.5, 0.8529, 0.5704, 0.8784, 1.0, 0.1471, 0.9627, 0.1967, 0.9541, 0.1895, 0.8801, 0.5452, 0.8699, 0.6045, 0.8393, 0.5825, 0.8511, 0.5244, 0.6616, 0.8993, 0.5651, 0.89, 0.5704, 0.8784, 0.6543, 0.876, 0.8898, 0.4858, 0.8801, 0.5452, 0.8511, 0.5244, 0.8625, 0.4662, 0.7455, 0.8746, 0.6616, 0.8993, 0.6543, 0.876, 0.7206, 0.847, 0.8996, 0.4264, 0.8898, 0.4858, 0.8625, 0.4662, 0.8744, 0.4082, 0.7952, 0.8301, 0.7455, 0.8746, 0.7206, 0.847, 0.7633, 0.8028, 0.9103, 0.3673, 0.8996, 0.4264, 0.8744, 0.4082, 0.8877, 0.3508, 0.8246, 0.7775, 0.7952, 0.8301, 0.7633, 0.8028, 0.7912, 0.7515, 0.6543, 0.876, 0.5704, 0.8784, 0.5721, 0.8663, 0.6445, 0.8535, 0.8625, 0.4662, 0.8511, 0.5244, 0.8228, 0.5006, 0.8357, 0.4436, 0.7206, 0.847, 0.6543, 0.876, 0.6445, 0.8535, 0.6987, 0.82, 0.8744, 0.4082, 0.8625, 0.4662, 0.8357, 0.4436, 0.8494, 0.387, 0.7633, 0.8028, 0.7206, 0.847, 0.6987, 0.82, 0.7354, 0.775, 0.8877, 0.3508, 0.8744, 0.4082, 0.8494, 0.387, 0.8651, 0.3313, 0.7912, 0.7515, 0.7633, 0.8028, 0.7354, 0.775, 0.7611, 0.724, 0.9036, 0.2944, 0.8877, 0.3508, 0.8651, 0.3313, 0.8843, 0.2772, 0.811, 0.6967, 0.7912, 0.7515, 0.7611, 0.724, 0.7804, 0.67, 0.9244, 0.24, 0.9036, 0.2944, 0.8843, 0.2772, 0.9098, 0.2261, 0.8264, 0.64, 0.811, 0.6967, 0.7804, 0.67, 0.7962, 0.6143, 0.9541, 0.1895, 0.9244, 0.24, 0.9098, 0.2261, 0.9462, 0.1809, 0.8393, 0.5825, 0.8264, 0.64, 0.7962, 0.6143, 0.8099, 0.5576, 0.5704, 0.8784, 0.5, 0.8529, 0.5721, 0.8663, 1.0, 0.1471, 0.9541, 0.1895, 0.9462, 0.1809, 0.8511, 0.5244, 0.8393, 0.5825, 0.8099, 0.5576, 0.8228, 0.5006])
me_sphere.update()

# ---- objects
ob_sphere = bpy.data.objects.new('Sphere', me_sphere)

# ---- transforms, parenting, visibility, modifiers, constraints
ob_sphere.location = (0.0, 0.0, 0.0)

# ---- collection membership
col_collection.objects.link(ob_sphere)

# ---- scene / render settings (as saved in the file)
scene.frame_start = 1; scene.frame_end = 250; scene.frame_set(1)
scene.render.engine = 'BLENDER_EEVEE_NEXT'
scene.render.bake_bias = 0.0
scene.render.bake_samples = 0
scene.cycles.sampling_pattern = 'TABULATED_SOBOL'
scene.eevee.use_volume_custom_range = False
bpy.context.view_layer.update()

# ---- added for rendering (the .blend has no active camera and no usable light): camera, sun
cam_auto = bpy.data.cameras.new('AutoCamera')
cam_auto.lens = 50.0
cam_auto.sensor_width = 36.0
cam_auto.clip_end = 1000.0
ob_auto_camera = bpy.data.objects.new('AutoCamera', cam_auto)
scene.collection.objects.link(ob_auto_camera)
ob_auto_camera.location = (3.20507, -3.84609, 2.56406)
ob_auto_camera.rotation_euler = (1.09748, -7.21219e-08, 0.694738)
scene.camera = ob_auto_camera
light_auto_sun = bpy.data.lights.new('AutoSun', 'SUN')
light_auto_sun.energy = 3.0
light_auto_sun.angle = 0.0523599
ob_auto_sun = bpy.data.objects.new('AutoSun', light_auto_sun)
scene.collection.objects.link(ob_auto_sun)
ob_auto_sun.rotation_euler = (0.872665, 0.174533, 0.523599)
bpy.context.view_layer.update()
